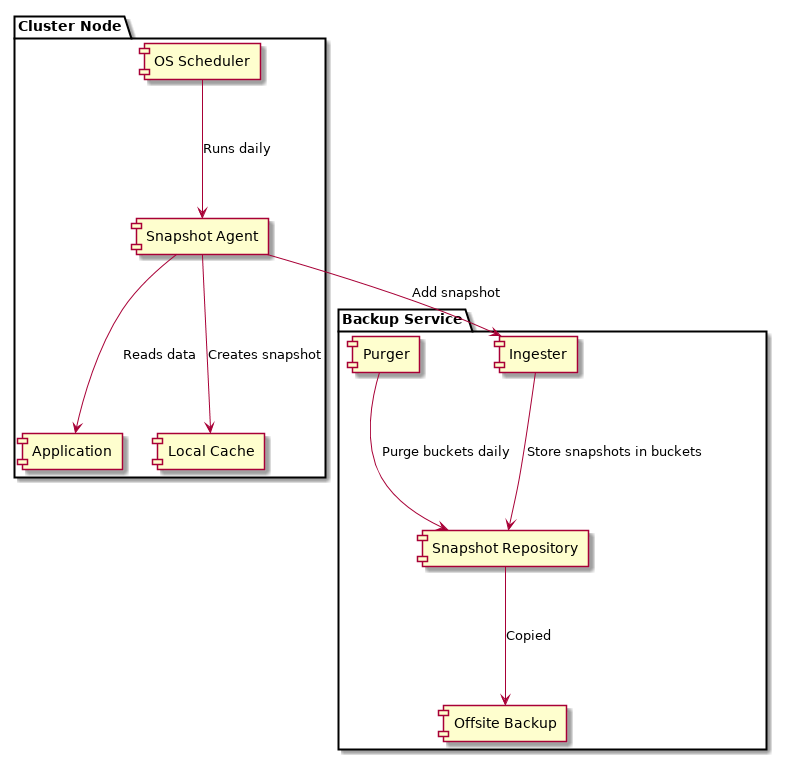

The diagram above was rendered by PlantUML. Its source (embedded in the PNG):
@startuml

package "Cluster Node" {
    [OS Scheduler]
    [Application]
    [Snapshot Agent]
    [Local Cache]

    [OS Scheduler] --> [Snapshot Agent] : Runs daily
    [Snapshot Agent] --> [Application] : Reads data
    [Snapshot Agent] --> [Local Cache] : Creates snapshot
    
}

package "Backup Service" {
    [Ingester]
    [Purger]
    [Snapshot Repository]
    [Offsite Backup]

    [Snapshot Agent] --> [Ingester] : Add snapshot
    [Ingester] --> [Snapshot Repository] : Store snapshots in buckets
    [Purger] -->  [Snapshot Repository] : Purge buckets daily
    [Snapshot Repository] --> [Offsite Backup] : Copied
}

@enduml